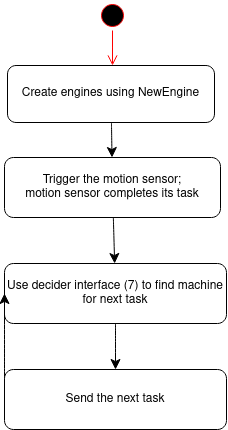

The diagram above was exported from draw.io. Its source (the exported page's mxGraphModel, read from the mxfile embedded in the PNG):
<mxGraphModel dx="680" dy="770" grid="0" gridSize="10" guides="1" tooltips="1" connect="1" arrows="1" fold="1" page="0" pageScale="1" pageWidth="850" pageHeight="1100" math="0" shadow="0">
  <root>
    <mxCell id="0" />
    <mxCell id="1" parent="0" />
    <mxCell id="zK7-34CPJCPcygGT5n4G-4" value="" style="ellipse;html=1;shape=startState;fillColor=#000000;strokeColor=#ff0000;" vertex="1" parent="1">
      <mxGeometry x="185" y="155" width="30" height="30" as="geometry" />
    </mxCell>
    <mxCell id="zK7-34CPJCPcygGT5n4G-5" value="" style="edgeStyle=orthogonalEdgeStyle;html=1;verticalAlign=bottom;endArrow=open;endSize=8;strokeColor=#ff0000;rounded=0;fontSize=12;" edge="1" source="zK7-34CPJCPcygGT5n4G-4" parent="1">
      <mxGeometry relative="1" as="geometry">
        <mxPoint x="200" y="220" as="targetPoint" />
      </mxGeometry>
    </mxCell>
    <mxCell id="zK7-34CPJCPcygGT5n4G-8" value="" style="edgeStyle=none;curved=1;rounded=0;orthogonalLoop=1;jettySize=auto;html=1;fontSize=12;startSize=8;endSize=8;" edge="1" parent="1" source="zK7-34CPJCPcygGT5n4G-6" target="zK7-34CPJCPcygGT5n4G-7">
      <mxGeometry relative="1" as="geometry" />
    </mxCell>
    <mxCell id="zK7-34CPJCPcygGT5n4G-6" value="Create engines using NewEngine" style="rounded=1;whiteSpace=wrap;html=1;" vertex="1" parent="1">
      <mxGeometry x="95" y="220" width="207" height="57" as="geometry" />
    </mxCell>
    <mxCell id="zK7-34CPJCPcygGT5n4G-10" value="" style="edgeStyle=none;curved=1;rounded=0;orthogonalLoop=1;jettySize=auto;html=1;fontSize=12;startSize=8;endSize=8;" edge="1" parent="1" source="zK7-34CPJCPcygGT5n4G-7" target="zK7-34CPJCPcygGT5n4G-9">
      <mxGeometry relative="1" as="geometry" />
    </mxCell>
    <mxCell id="zK7-34CPJCPcygGT5n4G-7" value="&lt;div&gt;Trigger the motion sensor;&lt;/div&gt;&lt;div&gt;motion sensor completes its task&lt;br&gt;&lt;/div&gt;" style="whiteSpace=wrap;html=1;rounded=1;" vertex="1" parent="1">
      <mxGeometry x="92" y="312" width="216" height="60" as="geometry" />
    </mxCell>
    <mxCell id="zK7-34CPJCPcygGT5n4G-14" value="" style="edgeStyle=none;curved=1;rounded=0;orthogonalLoop=1;jettySize=auto;html=1;fontSize=12;startSize=8;endSize=8;" edge="1" parent="1" source="zK7-34CPJCPcygGT5n4G-9" target="zK7-34CPJCPcygGT5n4G-13">
      <mxGeometry relative="1" as="geometry" />
    </mxCell>
    <mxCell id="zK7-34CPJCPcygGT5n4G-9" value="Use decider interface (7) to find machine for next task" style="whiteSpace=wrap;html=1;rounded=1;" vertex="1" parent="1">
      <mxGeometry x="92" y="418" width="222" height="60" as="geometry" />
    </mxCell>
    <mxCell id="zK7-34CPJCPcygGT5n4G-15" style="edgeStyle=none;curved=1;rounded=0;orthogonalLoop=1;jettySize=auto;html=1;entryX=0;entryY=0.5;entryDx=0;entryDy=0;fontSize=12;startSize=8;endSize=8;exitX=0;exitY=0.5;exitDx=0;exitDy=0;" edge="1" parent="1" source="zK7-34CPJCPcygGT5n4G-13" target="zK7-34CPJCPcygGT5n4G-9">
      <mxGeometry relative="1" as="geometry" />
    </mxCell>
    <mxCell id="zK7-34CPJCPcygGT5n4G-13" value="Send the next task" style="whiteSpace=wrap;html=1;rounded=1;" vertex="1" parent="1">
      <mxGeometry x="92" y="524" width="222" height="60" as="geometry" />
    </mxCell>
  </root>
</mxGraphModel>